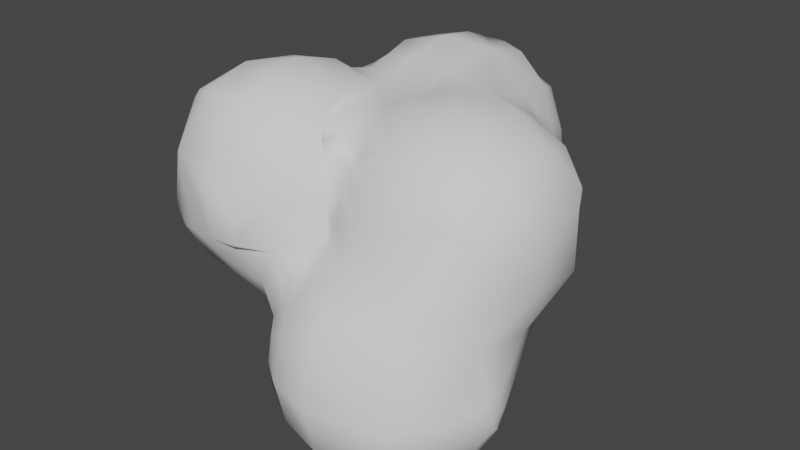 # Source: Smoke.blend  (saved by Blender 2.93.20; exported with 4.5.12 LTS)
import bpy
from mathutils import Matrix  # noqa: F401  (used for matrix-valued properties, if any)

bpy.ops.wm.read_factory_settings(use_empty=True)
scene = bpy.context.scene
scene.name = 'Scene'

# ---- collections
col_collection = bpy.data.collections.new('Collection'); scene.collection.children.link(col_collection)

# ---- world
world_world = bpy.data.worlds.new('World'); scene.world = world_world
world_world.use_nodes = True; world_world.node_tree.nodes.clear()
_N = world_world.node_tree.nodes; _L = world_world.node_tree.links
n0 = _N.new('ShaderNodeOutputWorld'); n0.name = 'World Output'; n0.location = (300, 300)
n1 = _N.new('ShaderNodeBackground'); n1.name = 'Background'; n1.location = (10, 300)
n1.inputs[0].default_value = (0.05088, 0.05088, 0.05088, 1.0)
_L.new(n1.outputs[0], n0.inputs[0])
n0.is_active_output = True
world_world.color = (0.05088, 0.05088, 0.05088)
world_world.use_sun_shadow = False
world_world.sun_shadow_jitter_overblur = 0.0

# ---- meshes
me_icosphere_004 = bpy.data.meshes.new('Icosphere.004')
me_icosphere_004.from_pydata([(-1.549, -0.6386, -0.3422), (-1.605, -0.7051, -0.1399), (-1.605, -0.4426, -0.4055), (-1.73, -0.4826, -0.1849), (-1.621, -0.15, -0.4222), (-1.771, -0.1215, -0.1811), (-1.226, -0.9069, -0.1149), (-1.338, -0.7061, -0.4069), (-1.384, -0.8291, -0.1737), (-1.387, -0.4866, -0.5377), (-1.461, -0.15, -0.5744), (-1.804, -0.2586, -0.09554), (-1.296, -0.223, -0.6731), (-0.6123, -0.6452, -1.214), (-0.6225, -0.3837, -1.225), (-0.2853, -0.7869, -1.324), (-0.3204, -0.2761, -1.368), (-1.125, -0.488, -0.6203), (-1.072, -0.3162, -0.7684), (-1.123, -0.3697, -0.697), (-0.9037, -0.4544, -0.7542), (-0.9622, -0.4988, -0.6727), (-0.952, -0.3583, -0.8113), (-1.004, -0.4162, -0.7211), (-0.7609, -0.7532, -0.4767), (-0.8166, -0.7684, -0.3808), (-0.8286, -0.6903, -0.5359), (-0.8609, -0.7345, -0.4346), (-0.6796, -0.8232, -0.5206), (-0.675, -0.7898, -0.375), (-0.7473, -0.7461, -0.5767), (-0.525, -0.7854, -0.2607), (-0.525, -0.7283, -0.1857), (-0.513, -0.6631, -0.06149), (-0.455, -0.5981, -0.002475), (-0.3832, -0.8316, -0.2157), (-0.3279, -0.7719, -0.1349), (-0.4279, -0.7407, -0.1612), (-0.3863, -0.6801, -0.06867), (-0.4446, -0.5981, -0.002475), (-1.05, -0.9143, -0.1166), (-1.05, -0.7307, -0.4346), (-1.05, -0.8701, -0.2332), (-0.9003, -0.3003, -0.9002), (-1.001, -0.1093, -0.9738), (-1.117, -0.2104, -0.824), (-0.6234, -0.9174, -0.9375), (-0.6294, -0.9324, -0.75), (-0.6118, -0.9131, -0.5645), (-0.8904, -0.904, -0.1144), (-0.6883, -0.73, -1.029), (-0.7515, -0.7526, -0.7527), (-0.7113, -0.7845, -0.1426), (-0.7563, -0.4644, -1.055), (-0.8676, -0.4921, -0.7806), (-0.7779, -0.1527, -1.075), (-0.4238, -1.014, -1.02), (-0.463, -1.056, -0.75), (-0.4234, -1.015, -0.4795), (-0.3384, -0.9291, -0.2702), (-0.5431, -0.843, -1.143), (-0.5224, -0.8829, -0.3801), (-0.15, -1.065, -1.071), (-0.15, -1.149, -0.75), (-0.15, -1.066, -0.4294), (-0.15, -0.9436, -0.2507), (-0.15, -0.799, -0.09935), (-0.9987, -0.5808, -0.5881), (-0.5276, -0.07252, -1.194), (-1.774, -0.47, 0.1749), (-1.65, -0.4563, 0.4545), (-1.793, -0.09729, 0.2189), (-1.678, -0.15, 0.4728), (-1.468, -0.565, 0.5756), (-1.818, -0.2594, 0.1276), (-1.45, -0.7785, 0.2686), (-1.321, -0.6264, 0.6206), (-1.374, -0.281, 0.69), (-0.5344, -0.6581, 0.075), (-0.55, -0.6498, 0.225), (-0.4594, -0.5952, 0.075), (-0.475, -0.5636, 0.225), (-0.5274, -0.525, 0.3753), (-0.5789, -0.4941, 0.4692), (-0.4789, -0.4104, 0.4056), (-0.5273, -0.3662, 0.4902), (-0.525, -0.225, 0.543), (-0.525, -0.075, 0.5658), (-0.3649, -0.6298, 0.075), (-0.3419, -0.6201, 0.1876), (-0.4399, -0.5952, 0.075), (-0.3851, -0.5637, 0.2326), (-0.3621, -0.4778, 0.3634), (-0.3035, -0.4524, 0.4522), (-0.4035, -0.4104, 0.4056), (-0.3621, -0.3662, 0.4834), (-0.3779, -0.2349, 0.5651), (-0.4339, -0.075, 0.591), (-1.054, -0.9264, 0.1427), (-0.997, -0.8961, 0.2236), (-1.05, -0.783, 0.4752), (-1.059, -0.4179, 0.7305), (-1.049, -0.1483, 0.7498), (-0.8804, -0.9071, 0.04344), (-0.7146, -0.7936, 0.1518), (-0.7741, -0.7184, 0.424), (-0.7723, -0.439, 0.6442), (-0.7617, -0.15, 0.6649), (-0.5759, -0.6231, 0.345), (-0.1513, -0.6748, 0.1519), (-0.1294, -0.6167, 0.3308), (-0.2838, -0.5881, 0.2876), (-0.1524, -0.485, 0.4876), (-0.2901, -0.2915, 0.5959), (-0.9925, -0.6314, 0.6273), (-0.6547, -0.3974, 0.5471), (-0.1954, -0.1949, 0.6414), (-1.379, 0.075, -0.6532), (-1.361, 0.225, -0.64), (-1.202, 0.141, -0.9021), (-1.248, 0.08459, -0.834), (-1.334, 0.075, -0.7282), (-1.202, 0.1609, -0.9021), (-1.25, 0.2165, -0.8353), (-1.336, 0.225, -0.715), (-1.274, 0.414, -0.7065), (-1.803, 0.005965, -0.007404), (-1.478, 0.3046, -0.2979), (-1.214, 0.6135, -0.6247), (-1.291, 0.8653, -0.2065), (-1.216, 1.219, -0.126), (-0.2144, 0.04045, -1.245), (-1.135, 0.08459, -0.9517), (-1.191, 0.04098, -0.89), (-1.136, 0.2165, -0.9526), (-1.193, 0.2609, -0.8922), (-0.9375, 0.075, -1.06), (-1.012, 0.075, -1.038), (-0.9418, 0.225, -1.062), (-1.017, 0.225, -1.039), (-1.007, 0.4147, -0.9799), (-1.126, 0.5162, -0.8263), (-1.14, 0.8009, -0.5068), (-1.064, 1.065, -0.4695), (-1.185, 1.176, -0.277), (-0.75, 0.15, -1.101), (-0.7444, 0.4447, -1.044), (-0.8028, 1.113, -0.5841), (-0.4335, 0.1789, -1.098), (-0.4657, 0.4107, -1.013), (-0.3454, 0.5595, -0.8647), (-0.3055, 0.8935, -0.5977), (-0.3875, 1.109, -0.5329), (-0.151, 0.1877, -1.082), (-0.03531, 0.2843, -0.8524), (-0.221, 0.3779, -0.9154), (-0.1457, 0.4518, -0.747), (-0.1215, 0.7508, -0.4779), (-0.01075, 0.8643, -0.2748), (-0.1813, 1.027, -0.4244), (-0.04109, 1.062, -0.163), (-0.854, 0.7906, -0.7403), (-0.05704, 0.5425, -0.5417), (-0.4272, 0.7893, -0.724), (-0.8817, 1.349, -0.2574), (-0.354, 1.332, -0.2409), (-1.681, 0.1741, 0.1507), (-1.612, 0.1158, 0.4176), (-1.538, 0.3338, 0.15), (-1.506, 0.3047, 0.3092), (-1.407, 0.2154, 0.5164), (-1.394, 0.5003, 0.1588), (-1.327, 0.4014, 0.3969), (-1.803, 0.005965, 0.03192), (-1.368, 0.09963, 0.6315), (-1.298, 0.8604, 0.2414), (-1.21, 1.214, 0.1265), (-1.186, 0.4412, 0.4397), (-1.132, 0.3847, 0.5074), (-1.188, 0.525, 0.4399), (-1.101, 0.5388, 0.5257), (-0.9664, 0.3825, 0.5655), (-1.011, 0.498, 0.5762), (-1.05, 0.2733, 0.5759), (-1.05, 0.1366, 0.6663), (-0.976, 0.5248, 0.6093), (-1.023, 0.75, 0.6381), (-0.9938, 0.9967, 0.6227), (-0.7369, 0.1648, 0.5722), (-0.8079, 0.094, 0.6216), (-0.75, 0.3213, 0.588), (-0.75, 0.4607, 0.652), (-0.6984, 0.7506, 0.7323), (-0.7505, 1.052, 0.6739), (-0.468, 0.15, 0.5629), (-0.336, 0.15, 0.6139), (-0.4629, 0.3282, 0.5811), (-0.4464, 0.4577, 0.6384), (-0.4239, 1.178, 0.5793), (-0.15, 0.15, 0.6652), (-0.1075, 0.5018, 0.5434), (-0.1956, 0.4168, 0.6109), (-0.001427, 0.8933, 0.2954), (-0.106, 0.7518, 0.4846), (-0.03132, 1.074, 0.1821), (-0.1555, 1.053, 0.4486), (-1.104, 0.9894, 0.4858), (-0.4224, 0.8727, 0.6724), (-0.4188, 1.423, 0.1813), (-0.4692, 1.328, 0.4316), (-0.5755, 1.507, 0.03599), (-0.1948, 1.309, 0.1458), (-0.2173, 1.22, 0.3828), (-0.8908, 1.358, 0.2886), (-0.7268, 1.214, 0.6125), (-0.5727, 1.208, 0.6077), (0.1744, -0.7735, -1.298), (0.2455, -0.3238, -1.324), (0.4368, -0.5658, -1.183), (0.4383, -0.3329, -1.185), (0.4868, -0.5195, -1.13), (0.5668, -0.5211, -0.9691), (0.5912, -0.5523, -0.825), (0.5881, -0.5208, -0.6878), (0.4875, -0.3797, -1.131), (0.5683, -0.378, -0.9691), (0.5923, -0.3454, -0.825), (0.5879, -0.3783, -0.6878), (0.6059, -0.4684, -0.9151), (0.6048, -0.4773, -0.825), (0.6006, -0.468, -0.7463), (0.6059, -0.43, -0.9151), (0.6048, -0.4204, -0.825), (0.6006, -0.4305, -0.7463), (0.1406, -1.035, -1.04), (0.1923, -1.078, -0.75), (0.2635, -0.8685, -1.167), (0.2682, -0.02809, -1.172), (0.3281, -0.9239, -1.021), (0.3283, -1.016, -0.7501), (0.4428, -0.7474, -1.047), (0.4955, -0.7922, -0.75), (0.5137, -0.4788, -0.4201), (0.4967, -0.4917, -0.1504), (0.4459, -0.1502, -1.049), (0.4984, -0.1019, -0.7638), (0.5575, -0.1503, -0.4603), (0.5925, -0.2767, -0.2789), (0.2553, -0.8454, -0.3361), (0.644, -0.1878, -0.19), (0.2847, -0.5921, 0.2794), (0.151, -0.4834, 0.4803), (0.4871, -0.4858, 0.1509), (0.4031, -0.4059, 0.4095), (0.5918, -0.2758, 0.2796), (0.485, -0.1501, 0.4822), (0.1907, -0.6406, 0.1892), (0.207, -0.2071, 0.6378), (0.6418, -0.1912, 0.1885), (0.1216, 0.02629, -1.229), (0.2149, 0.1671, -0.8597), (0.3827, 0.3847, -0.3846), (0.1308, 0.7644, -0.168), (0.644, 0.1878, -0.1891), (0.2847, 0.5921, 0.2794), (0.151, 0.4866, 0.483), (0.1415, 0.7431, 0.1404), (0.0874, 0.6928, 0.329), (0.01227, 1.016, 0.1218), (0.5918, 0.2758, 0.2796), (0.485, 0.1501, 0.4822), (0.4872, 0.4858, 0.1509), (0.4031, 0.4059, 0.4095), (0.3304, 0.6145, 0.1272), (0.207, 0.2071, 0.6378), (0.6418, 0.1912, 0.1885)], [], [(4, 2, 3, 5), (2, 0, 1, 3), (1, 0, 7, 8), (9, 7, 0, 2), (10, 9, 2, 4), (16, 15, 13, 14), (8, 7, 41, 42), (42, 40, 6, 8), (9, 12, 17, 67), (67, 41, 7, 9), (22, 20, 21, 23), (19, 18, 22, 23), (23, 21, 17, 19), (44, 43, 22, 45), (42, 41, 25, 52), (52, 49, 40, 42), (26, 24, 25, 27), (53, 50, 51, 54), (54, 51, 26, 67), (22, 43, 53, 54), (55, 53, 43, 44), (50, 46, 47, 51), (51, 47, 48, 28), (25, 24, 28, 29), (30, 28, 24, 26), (14, 13, 50, 53), (47, 46, 56, 57), (48, 47, 57, 58), (60, 56, 46, 50), (28, 48, 58, 61), (52, 29, 61, 31), (50, 13, 15, 60), (68, 16, 14, 55), (61, 58, 59, 35), (32, 31, 35, 37), (37, 35, 36, 38), (33, 32, 37, 38), (34, 33, 38, 39), (57, 56, 62, 63), (58, 57, 63, 64), (59, 58, 64, 65), (35, 59, 65, 66), (3, 1, 75, 69), (74, 11, 3, 69), (71, 69, 70, 72), (73, 75, 76, 77), (75, 6, 40, 98), (76, 75, 100, 114), (77, 76, 114, 101), (98, 40, 49, 103), (104, 103, 49, 52), (99, 98, 103, 104), (100, 99, 104, 105), (106, 114, 105, 115), (102, 101, 106, 107), (104, 52, 33, 78), (105, 104, 79, 108), (80, 78, 33, 34), (81, 79, 78, 80), (82, 108, 79, 81), (115, 105, 108, 82), (85, 83, 82, 84), (39, 38, 88, 90), (80, 34, 39, 90), (90, 88, 89, 91), (81, 80, 90, 91), (82, 81, 91, 92), (84, 82, 92, 94), (94, 92, 93, 95), (85, 84, 94, 95), (86, 85, 95, 96), (87, 86, 96, 97), (88, 38, 66, 109), (91, 89, 109, 111), (111, 109, 110, 112), (92, 91, 111, 112), (96, 95, 112, 113), (127, 5, 11, 126), (117, 12, 10, 127), (122, 119, 120, 123), (123, 120, 121, 124), (124, 121, 117, 118), (128, 125, 127, 129), (132, 44, 45, 133), (120, 119, 132, 133), (133, 45, 12, 120), (134, 132, 119, 122), (135, 134, 122, 123), (140, 134, 135, 141), (141, 135, 123, 125), (161, 141, 125, 128), (142, 161, 128, 129), (138, 136, 137, 139), (139, 137, 132, 134), (145, 55, 44, 136), (146, 145, 138, 140), (148, 68, 55, 145), (149, 148, 145, 146), (163, 149, 146, 161), (152, 163, 161, 147), (131, 16, 68, 148), (155, 153, 148, 149), (156, 155, 149, 150), (157, 162, 156, 163), (159, 157, 151, 152), (156, 154, 153, 155), (160, 158, 157, 159), (164, 144, 129, 130), (165, 152, 147, 164), (126, 11, 74, 173), (166, 127, 126, 173), (173, 74, 71, 166), (166, 71, 72, 167), (167, 72, 77, 174), (168, 166, 167, 169), (172, 171, 168, 169), (169, 167, 170, 172), (129, 127, 171, 175), (130, 129, 175, 176), (174, 77, 102, 184), (184, 183, 170, 174), (172, 170, 183, 178), (179, 177, 178, 180), (175, 172, 179, 206), (206, 180, 185, 186), (180, 178, 181, 182), (184, 102, 107, 189), (189, 188, 183, 184), (181, 183, 188, 190), (185, 181, 190, 191), (186, 185, 191, 192), (187, 186, 192, 193), (189, 107, 115, 188), (188, 115, 87, 194), (190, 188, 194, 196), (191, 190, 196, 197), (192, 191, 197, 207), (194, 97, 116, 195), (196, 194, 195, 197), (197, 195, 199, 201), (207, 201, 200, 203), (205, 203, 202, 204), (213, 164, 130, 176), (176, 175, 206, 213), (213, 206, 193, 214), (215, 207, 198, 209), (215, 209, 213, 214), (214, 193, 207, 215), (210, 165, 164, 213), (212, 211, 208, 209), (209, 198, 205, 212), (211, 204, 160, 165), (212, 205, 204, 211), (217, 216, 15, 16), (63, 62, 234, 235), (64, 63, 235, 248), (62, 15, 216, 234), (235, 234, 238, 239), (240, 238, 234, 236), (241, 239, 238, 240), (218, 240, 216, 217), (222, 241, 240, 221), (242, 248, 241, 223), (225, 221, 220, 224), (245, 226, 225, 244), (246, 242, 227, 245), (247, 243, 242, 246), (222, 221, 228, 229), (223, 222, 229, 230), (231, 228, 221, 225), (232, 229, 228, 231), (232, 231, 225, 226), (233, 230, 229, 232), (233, 232, 226, 227), (227, 223, 230, 233), (109, 66, 248, 256), (112, 110, 256, 251), (116, 112, 251, 257), (252, 256, 248, 243), (251, 250, 252, 253), (255, 253, 252, 254), (252, 243, 249, 258), (259, 217, 16, 131), (260, 259, 131, 153), (261, 260, 156, 162), (262, 261, 162, 157), (260, 237, 217, 259), (261, 246, 245, 260), (263, 249, 246, 261), (199, 116, 257, 274), (274, 265, 200, 201), (203, 200, 265, 267), (267, 266, 202, 203), (204, 202, 266, 268), (268, 262, 160, 204), (267, 265, 264, 266), (274, 257, 255, 270), (272, 271, 264, 265), (273, 271, 261, 262), (266, 264, 271, 273), (272, 270, 269, 271), (275, 258, 249, 263), (270, 255, 258, 275), (275, 263, 261, 271), (5, 3, 11), (12, 9, 10), (19, 17, 12), (18, 19, 45), (45, 19, 12), (17, 21, 67), (45, 22, 18), (41, 26, 27), (27, 25, 41), (21, 20, 54), (21, 54, 67), (67, 26, 41), (54, 20, 22), (25, 29, 52), (51, 28, 30), (26, 51, 30), (14, 53, 55), (29, 28, 61), (52, 31, 32), (52, 32, 33), (15, 56, 60), (31, 61, 35), (56, 15, 62), (36, 35, 66), (38, 36, 66), (69, 75, 70), (74, 69, 71), (72, 70, 77), (1, 8, 75), (70, 75, 73), (70, 73, 77), (8, 6, 75), (75, 98, 99), (75, 99, 100), (77, 101, 102), (100, 105, 114), (101, 114, 106), (107, 106, 115), (104, 78, 79), (115, 82, 83), (115, 83, 85), (115, 85, 86), (115, 86, 87), (97, 96, 116), (89, 88, 109), (93, 92, 112), (95, 93, 112), (113, 112, 116), (96, 113, 116), (4, 5, 127), (127, 10, 4), (118, 117, 127), (125, 118, 127), (120, 12, 121), (121, 12, 117), (123, 124, 125), (125, 124, 118), (143, 142, 129), (144, 143, 129), (136, 44, 137), (137, 44, 132), (138, 139, 140), (140, 139, 134), (140, 141, 161), (161, 142, 143), (145, 136, 138), (161, 146, 140), (147, 161, 143), (163, 150, 149), (152, 151, 163), (153, 131, 148), (163, 156, 150), (157, 163, 151), (143, 144, 164), (164, 147, 143), (165, 159, 152), (165, 160, 159), (127, 166, 168), (174, 170, 167), (171, 127, 168), (171, 172, 175), (178, 177, 172), (172, 177, 179), (179, 180, 206), (206, 186, 187), (178, 183, 181), (182, 181, 185), (180, 182, 185), (193, 206, 187), (193, 192, 207), (87, 97, 194), (195, 116, 199), (197, 201, 207), (207, 203, 205), (207, 205, 198), (209, 208, 213), (210, 208, 165), (213, 208, 210), (211, 165, 208), (65, 64, 248), (66, 65, 248), (236, 234, 216), (235, 239, 248), (236, 216, 240), (248, 239, 241), (243, 248, 242), (244, 219, 217), (244, 217, 237), (218, 217, 220), (220, 240, 218), (221, 240, 220), (223, 241, 222), (224, 220, 217), (224, 217, 219), (242, 223, 227), (244, 224, 219), (244, 225, 224), (245, 227, 226), (247, 246, 249), (249, 243, 247), (110, 109, 256), (251, 256, 250), (250, 256, 252), (251, 253, 257), (257, 253, 255), (254, 252, 258), (255, 254, 258), (260, 153, 154), (260, 154, 156), (262, 157, 158), (262, 158, 160), (260, 244, 237), (260, 245, 244), (201, 199, 274), (268, 266, 262), (274, 270, 272), (274, 272, 265), (273, 262, 266), (275, 269, 270), (271, 269, 275)])
me_icosphere_004.polygons.foreach_set('use_smooth', [True] * 344)
_uv = me_icosphere_004.uv_layers.new(name='UVMap')
_uv.uv.foreach_set('vector', [0.0177, 0.5275, 0.05379, 0.5283, 0.05669, 0.5896, 0.01415, 0.5974, 0.05379, 0.5283, 0.07916, 0.5387, 0.08691, 0.5914, 0.05669, 0.5896, 0.08691, 0.5914, 0.07916, 0.5387, 0.09853, 0.5047, 0.1136, 0.5707, 0.06656, 0.4714, 0.09853, 0.5047, 0.07916, 0.5387, 0.05379, 0.5283, 0.01835, 0.4688, 0.06656, 0.4714, 0.05379, 0.5283, 0.0177, 0.5275, 0.1229, 0.04898, 0.2016, 0.1586, 0.1401, 0.1836, 0.0947, 0.1393, 0.1136, 0.5707, 0.09853, 0.5047, 0.1275, 0.4639, 0.1485, 0.5305, 0.1485, 0.5305, 0.1566, 0.5653, 0.1367, 0.576, 0.1136, 0.5707, 0.06656, 0.4714, 0.0309, 0.4141, 0.0821, 0.4042, 0.1091, 0.3945, 0.1091, 0.3945, 0.1275, 0.4639, 0.09853, 0.5047, 0.06656, 0.4714, 0.06886, 0.2932, 0.09367, 0.3046, 0.09772, 0.3504, 0.07786, 0.3386, 0.06149, 0.3737, 0.05369, 0.3368, 0.06886, 0.2932, 0.07786, 0.3386, 0.07786, 0.3386, 0.09772, 0.3504, 0.0821, 0.4042, 0.06149, 0.3737, 0.0134, 0.2611, 0.05864, 0.2513, 0.06886, 0.2932, 0.03179, 0.3298, 0.1485, 0.5305, 0.1275, 0.4639, 0.1653, 0.4506, 0.1977, 0.5336, 0.1977, 0.5336, 0.1768, 0.5545, 0.1566, 0.5653, 0.1485, 0.5305, 0.1481, 0.388, 0.1677, 0.4037, 0.1653, 0.4506, 0.1528, 0.4353, 0.1005, 0.2035, 0.1474, 0.2387, 0.1543, 0.3136, 0.1034, 0.2923, 0.1034, 0.2923, 0.1543, 0.3136, 0.1481, 0.388, 0.1091, 0.3945, 0.06886, 0.2932, 0.05864, 0.2513, 0.1005, 0.2035, 0.1034, 0.2923, 0.02627, 0.1745, 0.1005, 0.2035, 0.05864, 0.2513, 0.0134, 0.2611, 0.1474, 0.2387, 0.1752, 0.2775, 0.1841, 0.3224, 0.1543, 0.3136, 0.1543, 0.3136, 0.1841, 0.3224, 0.1951, 0.3687, 0.1829, 0.3819, 0.1653, 0.4506, 0.1677, 0.4037, 0.1829, 0.3819, 0.1903, 0.432, 0.1638, 0.3648, 0.1829, 0.3819, 0.1677, 0.4037, 0.1481, 0.388, 0.0947, 0.1393, 0.1401, 0.1836, 0.1474, 0.2387, 0.1005, 0.2035, 0.1841, 0.3224, 0.1752, 0.2775, 0.2027, 0.2558, 0.2107, 0.3212, 0.1951, 0.3687, 0.1841, 0.3224, 0.2107, 0.3212, 0.2285, 0.3839, 0.1721, 0.2187, 0.2027, 0.2558, 0.1752, 0.2775, 0.1474, 0.2387, 0.1829, 0.3819, 0.1951, 0.3687, 0.2285, 0.3839, 0.2183, 0.4154, 0.1977, 0.5336, 0.1903, 0.432, 0.2183, 0.4154, 0.2244, 0.4567, 0.1474, 0.2387, 0.1401, 0.1836, 0.2016, 0.1586, 0.1721, 0.2187, 0.8682, 0.08379, 0.9901, 0.04898, 0.9619, 0.1393, 0.8935, 0.1745, 0.2183, 0.4154, 0.2285, 0.3839, 0.2525, 0.4362, 0.2515, 0.4575, 0.2294, 0.4895, 0.2244, 0.4567, 0.2515, 0.4575, 0.2499, 0.4855, 0.2499, 0.4855, 0.2515, 0.4575, 0.2683, 0.4822, 0.2673, 0.5234, 0.2419, 0.5514, 0.2294, 0.4895, 0.2499, 0.4855, 0.2673, 0.5234, 0.2628, 0.5783, 0.2419, 0.5514, 0.2673, 0.5234, 0.2652, 0.576, 0.2107, 0.3212, 0.2027, 0.2558, 0.238, 0.2378, 0.2501, 0.3114, 0.2285, 0.3839, 0.2107, 0.3212, 0.2501, 0.3114, 0.2658, 0.381, 0.2525, 0.4362, 0.2285, 0.3839, 0.2658, 0.381, 0.2791, 0.4255, 0.2515, 0.4575, 0.2525, 0.4362, 0.2791, 0.4255, 0.2958, 0.4733, 0.05669, 0.5896, 0.08691, 0.5914, 0.1166, 0.6894, 0.05876, 0.6762, 0.03183, 0.6706, 0.03033, 0.6172, 0.05669, 0.5896, 0.05876, 0.6762, 0.01205, 0.6959, 0.05876, 0.6762, 0.06816, 0.7474, 0.02153, 0.763, 0.1008, 0.7789, 0.1166, 0.6894, 0.1279, 0.7919, 0.06381, 0.8443, 0.1166, 0.6894, 0.1367, 0.576, 0.1566, 0.5653, 0.168, 0.6408, 0.1279, 0.7919, 0.1166, 0.6894, 0.1762, 0.7471, 0.1867, 0.8104, 0.06381, 0.8443, 0.1279, 0.7919, 0.1867, 0.8104, 0.1561, 0.8744, 0.168, 0.6408, 0.1566, 0.5653, 0.1768, 0.5545, 0.186, 0.6052, 0.2155, 0.6446, 0.186, 0.6052, 0.1768, 0.5545, 0.1977, 0.5336, 0.1777, 0.6653, 0.168, 0.6408, 0.186, 0.6052, 0.2155, 0.6446, 0.1762, 0.7471, 0.1777, 0.6653, 0.2155, 0.6446, 0.221, 0.7431, 0.2448, 0.8618, 0.1867, 0.8104, 0.221, 0.7431, 0.2787, 0.8496, 0.06686, 0.9332, 0.1561, 0.8744, 0.2448, 0.8618, 0.3241, 0.9534, 0.2155, 0.6446, 0.1977, 0.5336, 0.2419, 0.5514, 0.2476, 0.6187, 0.221, 0.7431, 0.2155, 0.6446, 0.2556, 0.6798, 0.2603, 0.7268, 0.268, 0.6168, 0.2476, 0.6187, 0.2419, 0.5514, 0.2628, 0.5783, 0.2788, 0.6876, 0.2556, 0.6798, 0.2476, 0.6187, 0.268, 0.6168, 0.2824, 0.7538, 0.2603, 0.7268, 0.2556, 0.6798, 0.2788, 0.6876, 0.2787, 0.8496, 0.221, 0.7431, 0.2603, 0.7268, 0.2824, 0.7538, 0.3186, 0.823, 0.2809, 0.7932, 0.2824, 0.7538, 0.3145, 0.7826, 0.2652, 0.576, 0.2673, 0.5234, 0.2851, 0.5898, 0.2724, 0.6124, 0.268, 0.6168, 0.2628, 0.5783, 0.2652, 0.576, 0.2724, 0.6124, 0.2724, 0.6124, 0.2851, 0.5898, 0.2975, 0.6306, 0.2987, 0.6682, 0.2788, 0.6876, 0.268, 0.6168, 0.2724, 0.6124, 0.2987, 0.6682, 0.2824, 0.7538, 0.2788, 0.6876, 0.2987, 0.6682, 0.3242, 0.7205, 0.3145, 0.7826, 0.2824, 0.7538, 0.3242, 0.7205, 0.3315, 0.7591, 0.3315, 0.7591, 0.3242, 0.7205, 0.3434, 0.729, 0.3533, 0.7698, 0.3186, 0.823, 0.3145, 0.7826, 0.3315, 0.7591, 0.3533, 0.7698, 0.3677, 0.8628, 0.3186, 0.823, 0.3533, 0.7698, 0.3893, 0.8083, 0.4412, 0.8799, 0.3677, 0.8628, 0.3893, 0.8083, 0.4415, 0.8435, 0.2851, 0.5898, 0.2673, 0.5234, 0.2958, 0.4733, 0.3192, 0.5707, 0.2987, 0.6682, 0.2975, 0.6306, 0.3192, 0.5707, 0.317, 0.6558, 0.317, 0.6558, 0.3192, 0.5707, 0.3363, 0.6286, 0.3583, 0.6896, 0.3242, 0.7205, 0.2987, 0.6682, 0.317, 0.6558, 0.3583, 0.6896, 0.3893, 0.8083, 0.3533, 0.7698, 0.3583, 0.6896, 0.3848, 0.7745, 0.8215, 0.5554, 0.8813, 0.5974, 0.8975, 0.6172, 0.8662, 0.641, 0.8531, 0.4352, 0.8981, 0.4141, 0.8855, 0.4688, 0.8215, 0.5554, 0.8372, 0.3372, 0.8402, 0.3364, 0.8497, 0.3611, 0.8304, 0.3657, 0.8304, 0.3657, 0.8497, 0.3611, 0.8526, 0.4061, 0.8314, 0.4135, 0.8314, 0.4135, 0.8526, 0.4061, 0.8531, 0.4352, 0.8315, 0.4388, 0.775, 0.4332, 0.8036, 0.412, 0.8215, 0.5554, 0.7485, 0.5531, 0.8472, 0.3071, 0.8806, 0.2611, 0.899, 0.3298, 0.8554, 0.3334, 0.8497, 0.3611, 0.8402, 0.3364, 0.8472, 0.3071, 0.8554, 0.3334, 0.8554, 0.3334, 0.899, 0.3298, 0.8981, 0.4141, 0.8497, 0.3611, 0.8265, 0.3138, 0.8472, 0.3071, 0.8402, 0.3364, 0.8372, 0.3372, 0.8222, 0.3425, 0.8265, 0.3138, 0.8372, 0.3372, 0.8304, 0.3657, 0.7896, 0.2953, 0.8265, 0.3138, 0.8222, 0.3425, 0.7834, 0.362, 0.7834, 0.362, 0.8222, 0.3425, 0.8304, 0.3657, 0.8036, 0.412, 0.7274, 0.3642, 0.7834, 0.362, 0.8036, 0.412, 0.775, 0.4332, 0.7486, 0.462, 0.7274, 0.3642, 0.775, 0.4332, 0.7485, 0.5531, 0.8148, 0.2454, 0.8424, 0.2324, 0.8454, 0.2575, 0.8197, 0.2685, 0.8197, 0.2685, 0.8454, 0.2575, 0.8472, 0.3071, 0.8265, 0.3138, 0.8135, 0.1777, 0.8935, 0.1745, 0.8806, 0.2611, 0.8424, 0.2324, 0.7584, 0.2304, 0.8135, 0.1777, 0.8148, 0.2454, 0.7896, 0.2953, 0.7439, 0.09661, 0.8682, 0.08379, 0.8935, 0.1745, 0.8135, 0.1777, 0.7099, 0.1738, 0.7439, 0.09661, 0.8135, 0.1777, 0.7584, 0.2304, 0.669, 0.3146, 0.7099, 0.1738, 0.7584, 0.2304, 0.7274, 0.3642, 0.6549, 0.3952, 0.669, 0.3146, 0.7274, 0.3642, 0.7009, 0.4199, 0.6892, 0.02124, 0.9901, 0.04898, 0.8682, 0.08379, 0.7439, 0.09661, 0.6383, 0.1579, 0.6189, 0.07643, 0.7439, 0.09661, 0.7099, 0.1738, 0.6109, 0.2176, 0.6383, 0.1579, 0.7099, 0.1738, 0.6657, 0.2258, 0.6106, 0.355, 0.5895, 0.3004, 0.6109, 0.2176, 0.669, 0.3146, 0.6266, 0.4005, 0.6106, 0.355, 0.646, 0.3516, 0.6549, 0.3952, 0.6109, 0.2176, 0.5733, 0.1537, 0.6189, 0.07643, 0.6383, 0.1579, 0.6039, 0.4579, 0.5948, 0.4184, 0.6106, 0.355, 0.6266, 0.4005, 0.6916, 0.5026, 0.7239, 0.5208, 0.7485, 0.5531, 0.7204, 0.5536, 0.6434, 0.4682, 0.6549, 0.3952, 0.7009, 0.4199, 0.6916, 0.5026, 0.8662, 0.641, 0.8975, 0.6172, 0.899, 0.6706, 0.8661, 0.6507, 0.8414, 0.684, 0.8215, 0.5554, 0.8662, 0.641, 0.8661, 0.6507, 0.8661, 0.6507, 0.899, 0.6706, 0.8792, 0.6959, 0.8414, 0.684, 0.8414, 0.684, 0.8792, 0.6959, 0.8887, 0.763, 0.8449, 0.7564, 0.8449, 0.7564, 0.8887, 0.763, 0.931, 0.8443, 0.8323, 0.8386, 0.8132, 0.6853, 0.8414, 0.684, 0.8449, 0.7564, 0.8118, 0.731, 0.7783, 0.7591, 0.7805, 0.6812, 0.8132, 0.6853, 0.8118, 0.731, 0.8118, 0.731, 0.8449, 0.7564, 0.8137, 0.799, 0.7783, 0.7591, 0.7485, 0.5531, 0.8215, 0.5554, 0.7805, 0.6812, 0.7354, 0.6636, 0.7204, 0.5536, 0.7485, 0.5531, 0.7354, 0.6636, 0.713, 0.6055, 0.8323, 0.8386, 0.931, 0.8443, 0.9341, 0.9332, 0.7666, 0.8991, 0.7666, 0.8991, 0.7413, 0.8526, 0.8137, 0.799, 0.8323, 0.8386, 0.7783, 0.7591, 0.8137, 0.799, 0.7413, 0.8526, 0.7461, 0.8058, 0.7418, 0.7597, 0.7515, 0.7751, 0.7461, 0.8058, 0.7218, 0.7794, 0.7354, 0.6636, 0.7783, 0.7591, 0.7418, 0.7597, 0.6988, 0.6959, 0.6988, 0.6959, 0.7218, 0.7794, 0.6937, 0.8011, 0.6902, 0.7599, 0.7218, 0.7794, 0.7461, 0.8058, 0.7052, 0.8289, 0.7049, 0.8009, 0.7666, 0.8991, 0.9341, 0.9332, 0.861, 0.9749, 0.6503, 0.9303, 0.6503, 0.9303, 0.6239, 0.8955, 0.7413, 0.8526, 0.7666, 0.8991, 0.7052, 0.8289, 0.7413, 0.8526, 0.6239, 0.8955, 0.6401, 0.8462, 0.6937, 0.8011, 0.7052, 0.8289, 0.6401, 0.8462, 0.6397, 0.8154, 0.6902, 0.7599, 0.6937, 0.8011, 0.6397, 0.8154, 0.6342, 0.7586, 0.6803, 0.7163, 0.6902, 0.7599, 0.6342, 0.7586, 0.6491, 0.7048, 0.6503, 0.9303, 0.3241, 0.9534, 0.2787, 0.8496, 0.6239, 0.8955, 0.6239, 0.8955, 0.2787, 0.8496, 0.4412, 0.8799, 0.5277, 0.8304, 0.6401, 0.8462, 0.6239, 0.8955, 0.5277, 0.8304, 0.5653, 0.7918, 0.6397, 0.8154, 0.6401, 0.8462, 0.5653, 0.7918, 0.5771, 0.7688, 0.6342, 0.7586, 0.6397, 0.8154, 0.5771, 0.7688, 0.6049, 0.6998, 0.5277, 0.8304, 0.4415, 0.8435, 0.4146, 0.7582, 0.5053, 0.792, 0.5653, 0.7918, 0.5277, 0.8304, 0.5053, 0.792, 0.5771, 0.7688, 0.5771, 0.7688, 0.5053, 0.792, 0.4881, 0.742, 0.5384, 0.7164, 0.6049, 0.6998, 0.5384, 0.7164, 0.5426, 0.6742, 0.5692, 0.6354, 0.5943, 0.6084, 0.5692, 0.6354, 0.5758, 0.5688, 0.5925, 0.5386, 0.6759, 0.6118, 0.6916, 0.5026, 0.7204, 0.5536, 0.713, 0.6055, 0.713, 0.6055, 0.7354, 0.6636, 0.6988, 0.6959, 0.6759, 0.6118, 0.6759, 0.6118, 0.6988, 0.6959, 0.6491, 0.7048, 0.6501, 0.6729, 0.6347, 0.662, 0.6049, 0.6998, 0.6204, 0.648, 0.6329, 0.6128, 0.6347, 0.662, 0.6329, 0.6128, 0.6759, 0.6118, 0.6501, 0.6729, 0.6501, 0.6729, 0.6491, 0.7048, 0.6049, 0.6998, 0.6347, 0.662, 0.6555, 0.5375, 0.6434, 0.4682, 0.6916, 0.5026, 0.6759, 0.6118, 0.609, 0.5902, 0.617, 0.5376, 0.6375, 0.5573, 0.6329, 0.6128, 0.6329, 0.6128, 0.6204, 0.648, 0.5943, 0.6084, 0.609, 0.5902, 0.617, 0.5376, 0.5925, 0.5386, 0.6039, 0.4579, 0.6434, 0.4682, 0.609, 0.5902, 0.5943, 0.6084, 0.5925, 0.5386, 0.617, 0.5376, 0.3673, 0.0864, 0.2866, 0.1533, 0.2016, 0.1586, 0.1229, 0.04898, 0.2501, 0.3114, 0.238, 0.2378, 0.2775, 0.2332, 0.2918, 0.2937, 0.2658, 0.381, 0.2501, 0.3114, 0.2918, 0.2937, 0.329, 0.3714, 0.238, 0.2378, 0.2016, 0.1586, 0.2866, 0.1533, 0.2775, 0.2332, 0.2918, 0.2937, 0.2775, 0.2332, 0.3068, 0.2246, 0.3093, 0.2872, 0.334, 0.2038, 0.3068, 0.2246, 0.2775, 0.2332, 0.2978, 0.1905, 0.343, 0.2688, 0.3093, 0.2872, 0.3068, 0.2246, 0.334, 0.2038, 0.351, 0.1595, 0.334, 0.2038, 0.2866, 0.1533, 0.3673, 0.0864, 0.3748, 0.2385, 0.343, 0.2688, 0.334, 0.2038, 0.3742, 0.2054, 0.3869, 0.3261, 0.329, 0.3714, 0.343, 0.2688, 0.3811, 0.2657, 0.3949, 0.1954, 0.3742, 0.2054, 0.3642, 0.1684, 0.3866, 0.1561, 0.4401, 0.2217, 0.4029, 0.2256, 0.3949, 0.1954, 0.4301, 0.1534, 0.4331, 0.3071, 0.3869, 0.3261, 0.3998, 0.2576, 0.4401, 0.2217, 0.4173, 0.3609, 0.3887, 0.4026, 0.3869, 0.3261, 0.4331, 0.3071, 0.3748, 0.2385, 0.3742, 0.2054, 0.3849, 0.2157, 0.3852, 0.2344, 0.3811, 0.2657, 0.3748, 0.2385, 0.3852, 0.2344, 0.3875, 0.2503, 0.3901, 0.2132, 0.3849, 0.2157, 0.3742, 0.2054, 0.3949, 0.1954, 0.3929, 0.2309, 0.3852, 0.2344, 0.3849, 0.2157, 0.3901, 0.2132, 0.3929, 0.2309, 0.3901, 0.2132, 0.3949, 0.1954, 0.4029, 0.2256, 0.3925, 0.2481, 0.3875, 0.2503, 0.3852, 0.2344, 0.3929, 0.2309, 0.3925, 0.2481, 0.3929, 0.2309, 0.4029, 0.2256, 0.3998, 0.2576, 0.3998, 0.2576, 0.3811, 0.2657, 0.3875, 0.2503, 0.3925, 0.2481, 0.3192, 0.5707, 0.2958, 0.4733, 0.329, 0.3714, 0.3592, 0.5287, 0.3583, 0.6896, 0.3363, 0.6286, 0.3592, 0.5287, 0.3821, 0.6187, 0.4146, 0.7582, 0.3583, 0.6896, 0.3821, 0.6187, 0.4237, 0.6511, 0.393, 0.4866, 0.3592, 0.5287, 0.329, 0.3714, 0.3887, 0.4026, 0.3821, 0.6187, 0.373, 0.5421, 0.393, 0.4866, 0.4019, 0.5622, 0.4339, 0.5703, 0.4019, 0.5622, 0.393, 0.4866, 0.4204, 0.5099, 0.393, 0.4866, 0.3887, 0.4026, 0.4296, 0.3847, 0.4301, 0.4837, 0.4952, 0.06588, 0.3673, 0.0864, 0.9901, 0.04898, 0.6892, 0.02124, 0.5075, 0.1677, 0.4952, 0.06588, 0.6892, 0.02124, 0.6189, 0.07643, 0.5146, 0.3391, 0.5075, 0.1677, 0.6109, 0.2176, 0.5895, 0.3004, 0.5693, 0.4345, 0.5146, 0.3391, 0.5895, 0.3004, 0.6106, 0.355, 0.5075, 0.1677, 0.4618, 0.1004, 0.3673, 0.0864, 0.4952, 0.06588, 0.5146, 0.3391, 0.4331, 0.3071, 0.4401, 0.2217, 0.5075, 0.1677, 0.4751, 0.3882, 0.4296, 0.3847, 0.4331, 0.3071, 0.5146, 0.3391, 0.4881, 0.742, 0.4146, 0.7582, 0.4237, 0.6511, 0.4811, 0.6479, 0.4811, 0.6479, 0.5213, 0.6133, 0.5426, 0.6742, 0.5384, 0.7164, 0.5692, 0.6354, 0.5426, 0.6742, 0.5213, 0.6133, 0.5513, 0.5759, 0.5513, 0.5759, 0.5567, 0.5193, 0.5758, 0.5688, 0.5692, 0.6354, 0.5925, 0.5386, 0.5758, 0.5688, 0.5567, 0.5193, 0.5874, 0.5223, 0.5874, 0.5223, 0.5693, 0.4345, 0.6039, 0.4579, 0.5925, 0.5386, 0.5513, 0.5759, 0.5213, 0.6133, 0.5282, 0.5413, 0.5567, 0.5193, 0.4811, 0.6479, 0.4237, 0.6511, 0.4339, 0.5703, 0.4684, 0.5697, 0.5, 0.561, 0.5087, 0.4892, 0.5282, 0.5413, 0.5213, 0.6133, 0.5309, 0.4975, 0.5087, 0.4892, 0.5146, 0.3391, 0.5693, 0.4345, 0.5567, 0.5193, 0.5282, 0.5413, 0.5087, 0.4892, 0.5309, 0.4975, 0.5, 0.561, 0.4684, 0.5697, 0.4813, 0.5107, 0.5087, 0.4892, 0.472, 0.4847, 0.4301, 0.4837, 0.4296, 0.3847, 0.4751, 0.3882, 0.4684, 0.5697, 0.4339, 0.5703, 0.4301, 0.4837, 0.472, 0.4847, 0.472, 0.4847, 0.4751, 0.3882, 0.5146, 0.3391, 0.5087, 0.4892, 0.01415, 0.5974, 0.05669, 0.5896, 0.03033, 0.6172, 0.0309, 0.4141, 0.06656, 0.4714, 0.01835, 0.4688, 0.06149, 0.3737, 0.0821, 0.4042, 0.0309, 0.4141, 0.05369, 0.3368, 0.06149, 0.3737, 0.03179, 0.3298, 0.03179, 0.3298, 0.06149, 0.3737, 0.0309, 0.4141, 0.0821, 0.4042, 0.09772, 0.3504, 0.1091, 0.3945, 0.03179, 0.3298, 0.06886, 0.2932, 0.05369, 0.3368, 0.1275, 0.4639, 0.1481, 0.388, 0.1528, 0.4353, 0.1528, 0.4353, 0.1653, 0.4506, 0.1275, 0.4639, 0.09772, 0.3504, 0.09367, 0.3046, 0.1034, 0.2923, 0.09772, 0.3504, 0.1034, 0.2923, 0.1091, 0.3945, 0.1091, 0.3945, 0.1481, 0.388, 0.1275, 0.4639, 0.1034, 0.2923, 0.09367, 0.3046, 0.06886, 0.2932, 0.1653, 0.4506, 0.1903, 0.432, 0.1977, 0.5336, 0.1543, 0.3136, 0.1829, 0.3819, 0.1638, 0.3648, 0.1481, 0.388, 0.1543, 0.3136, 0.1638, 0.3648, 0.0947, 0.1393, 0.1005, 0.2035, 0.02627, 0.1745, 0.1903, 0.432, 0.1829, 0.3819, 0.2183, 0.4154, 0.1977, 0.5336, 0.2244, 0.4567, 0.2294, 0.4895, 0.1977, 0.5336, 0.2294, 0.4895, 0.2419, 0.5514, 0.2016, 0.1586, 0.2027, 0.2558, 0.1721, 0.2187, 0.2244, 0.4567, 0.2183, 0.4154, 0.2515, 0.4575, 0.2027, 0.2558, 0.2016, 0.1586, 0.238, 0.2378, 0.2683, 0.4822, 0.2515, 0.4575, 0.2958, 0.4733, 0.2673, 0.5234, 0.2683, 0.4822, 0.2958, 0.4733, 0.05876, 0.6762, 0.1166, 0.6894, 0.06816, 0.7474, 0.03183, 0.6706, 0.05876, 0.6762, 0.01205, 0.6959, 0.02153, 0.763, 0.06816, 0.7474, 0.06381, 0.8443, 0.08691, 0.5914, 0.1136, 0.5707, 0.1166, 0.6894, 0.06816, 0.7474, 0.1166, 0.6894, 0.1008, 0.7789, 0.06816, 0.7474, 0.1008, 0.7789, 0.06381, 0.8443, 0.1136, 0.5707, 0.1367, 0.576, 0.1166, 0.6894, 0.1166, 0.6894, 0.168, 0.6408, 0.1777, 0.6653, 0.1166, 0.6894, 0.1777, 0.6653, 0.1762, 0.7471, 0.06381, 0.8443, 0.1561, 0.8744, 0.06686, 0.9332, 0.1762, 0.7471, 0.221, 0.7431, 0.1867, 0.8104, 0.1561, 0.8744, 0.1867, 0.8104, 0.2448, 0.8618, 0.3241, 0.9534, 0.2448, 0.8618, 0.2787, 0.8496, 0.2155, 0.6446, 0.2476, 0.6187, 0.2556, 0.6798, 0.2787, 0.8496, 0.2824, 0.7538, 0.2809, 0.7932, 0.2787, 0.8496, 0.2809, 0.7932, 0.3186, 0.823, 0.2787, 0.8496, 0.3186, 0.823, 0.3677, 0.8628, 0.2787, 0.8496, 0.3677, 0.8628, 0.4412, 0.8799, 0.4415, 0.8435, 0.3893, 0.8083, 0.4146, 0.7582, 0.2975, 0.6306, 0.2851, 0.5898, 0.3192, 0.5707, 0.3434, 0.729, 0.3242, 0.7205, 0.3583, 0.6896, 0.3533, 0.7698, 0.3434, 0.729, 0.3583, 0.6896, 0.3848, 0.7745, 0.3583, 0.6896, 0.4146, 0.7582, 0.3893, 0.8083, 0.3848, 0.7745, 0.4146, 0.7582, 0.8849, 0.5275, 0.8813, 0.5974, 0.8215, 0.5554, 0.8215, 0.5554, 0.8855, 0.4688, 0.8849, 0.5275, 0.8315, 0.4388, 0.8531, 0.4352, 0.8215, 0.5554, 0.8036, 0.412, 0.8315, 0.4388, 0.8215, 0.5554, 0.8497, 0.3611, 0.8981, 0.4141, 0.8526, 0.4061, 0.8526, 0.4061, 0.8981, 0.4141, 0.8531, 0.4352, 0.8304, 0.3657, 0.8314, 0.4135, 0.8036, 0.412, 0.8036, 0.412, 0.8314, 0.4135, 0.8315, 0.4388, 0.7241, 0.4687, 0.7486, 0.462, 0.7485, 0.5531, 0.7239, 0.5208, 0.7241, 0.4687, 0.7485, 0.5531, 0.8424, 0.2324, 0.8806, 0.2611, 0.8454, 0.2575, 0.8454, 0.2575, 0.8806, 0.2611, 0.8472, 0.3071, 0.8148, 0.2454, 0.8197, 0.2685, 0.7896, 0.2953, 0.7896, 0.2953, 0.8197, 0.2685, 0.8265, 0.3138, 0.7896, 0.2953, 0.7834, 0.362, 0.7274, 0.3642, 0.7274, 0.3642, 0.7486, 0.462, 0.7241, 0.4687, 0.8135, 0.1777, 0.8424, 0.2324, 0.8148, 0.2454, 0.7274, 0.3642, 0.7584, 0.2304, 0.7896, 0.2953, 0.7009, 0.4199, 0.7274, 0.3642, 0.7241, 0.4687, 0.669, 0.3146, 0.6657, 0.2258, 0.7099, 0.1738, 0.6549, 0.3952, 0.646, 0.3516, 0.669, 0.3146, 0.6189, 0.07643, 0.6892, 0.02124, 0.7439, 0.09661, 0.669, 0.3146, 0.6109, 0.2176, 0.6657, 0.2258, 0.6106, 0.355, 0.669, 0.3146, 0.646, 0.3516, 0.7241, 0.4687, 0.7239, 0.5208, 0.6916, 0.5026, 0.6916, 0.5026, 0.7009, 0.4199, 0.7241, 0.4687, 0.6434, 0.4682, 0.6266, 0.4005, 0.6549, 0.3952, 0.6434, 0.4682, 0.6039, 0.4579, 0.6266, 0.4005, 0.8215, 0.5554, 0.8414, 0.684, 0.8132, 0.6853, 0.8323, 0.8386, 0.8137, 0.799, 0.8449, 0.7564, 0.7805, 0.6812, 0.8215, 0.5554, 0.8132, 0.6853, 0.7805, 0.6812, 0.7783, 0.7591, 0.7354, 0.6636, 0.7461, 0.8058, 0.7515, 0.7751, 0.7783, 0.7591, 0.7783, 0.7591, 0.7515, 0.7751, 0.7418, 0.7597, 0.7418, 0.7597, 0.7218, 0.7794, 0.6988, 0.6959, 0.6988, 0.6959, 0.6902, 0.7599, 0.6803, 0.7163, 0.7461, 0.8058, 0.7413, 0.8526, 0.7052, 0.8289, 0.7049, 0.8009, 0.7052, 0.8289, 0.6937, 0.8011, 0.7218, 0.7794, 0.7049, 0.8009, 0.6937, 0.8011, 0.6491, 0.7048, 0.6988, 0.6959, 0.6803, 0.7163, 0.6491, 0.7048, 0.6342, 0.7586, 0.6049, 0.6998, 0.4412, 0.8799, 0.4415, 0.8435, 0.5277, 0.8304, 0.5053, 0.792, 0.4146, 0.7582, 0.4881, 0.742, 0.5771, 0.7688, 0.5384, 0.7164, 0.6049, 0.6998, 0.6049, 0.6998, 0.5692, 0.6354, 0.5943, 0.6084, 0.6049, 0.6998, 0.5943, 0.6084, 0.6204, 0.648, 0.6329, 0.6128, 0.6375, 0.5573, 0.6759, 0.6118, 0.6555, 0.5375, 0.6375, 0.5573, 0.6434, 0.4682, 0.6759, 0.6118, 0.6375, 0.5573, 0.6555, 0.5375, 0.617, 0.5376, 0.6434, 0.4682, 0.6375, 0.5573, 0.2791, 0.4255, 0.2658, 0.381, 0.329, 0.3714, 0.2958, 0.4733, 0.2791, 0.4255, 0.329, 0.3714, 0.2978, 0.1905, 0.2775, 0.2332, 0.2866, 0.1533, 0.2918, 0.2937, 0.3093, 0.2872, 0.329, 0.3714, 0.2978, 0.1905, 0.2866, 0.1533, 0.334, 0.2038, 0.329, 0.3714, 0.3093, 0.2872, 0.343, 0.2688, 0.3887, 0.4026, 0.329, 0.3714, 0.3869, 0.3261, 0.4301, 0.1534, 0.3905, 0.1369, 0.3673, 0.0864, 0.4301, 0.1534, 0.3673, 0.0864, 0.4618, 0.1004, 0.351, 0.1595, 0.3673, 0.0864, 0.3642, 0.1684, 0.3642, 0.1684, 0.334, 0.2038, 0.351, 0.1595, 0.3742, 0.2054, 0.334, 0.2038, 0.3642, 0.1684, 0.3811, 0.2657, 0.343, 0.2688, 0.3748, 0.2385, 0.3866, 0.1561, 0.3642, 0.1684, 0.3673, 0.0864, 0.3866, 0.1561, 0.3673, 0.0864, 0.3905, 0.1369, 0.3869, 0.3261, 0.3811, 0.2657, 0.3998, 0.2576, 0.4301, 0.1534, 0.3866, 0.1561, 0.3905, 0.1369, 0.4301, 0.1534, 0.3949, 0.1954, 0.3866, 0.1561, 0.4401, 0.2217, 0.3998, 0.2576, 0.4029, 0.2256, 0.4173, 0.3609, 0.4331, 0.3071, 0.4296, 0.3847, 0.4296, 0.3847, 0.3887, 0.4026, 0.4173, 0.3609, 0.3363, 0.6286, 0.3192, 0.5707, 0.3592, 0.5287, 0.3821, 0.6187, 0.3592, 0.5287, 0.373, 0.5421, 0.373, 0.5421, 0.3592, 0.5287, 0.393, 0.4866, 0.3821, 0.6187, 0.4019, 0.5622, 0.4237, 0.6511, 0.4237, 0.6511, 0.4019, 0.5622, 0.4339, 0.5703, 0.4204, 0.5099, 0.393, 0.4866, 0.4301, 0.4837, 0.4339, 0.5703, 0.4204, 0.5099, 0.4301, 0.4837, 0.5075, 0.1677, 0.6189, 0.07643, 0.5733, 0.1537, 0.5075, 0.1677, 0.5733, 0.1537, 0.6109, 0.2176, 0.5693, 0.4345, 0.6106, 0.355, 0.5948, 0.4184, 0.5693, 0.4345, 0.5948, 0.4184, 0.6039, 0.4579, 0.5075, 0.1677, 0.4301, 0.1534, 0.4618, 0.1004, 0.5075, 0.1677, 0.4401, 0.2217, 0.4301, 0.1534, 0.5384, 0.7164, 0.4881, 0.742, 0.4811, 0.6479, 0.5874, 0.5223, 0.5567, 0.5193, 0.5693, 0.4345, 0.4811, 0.6479, 0.4684, 0.5697, 0.5, 0.561, 0.4811, 0.6479, 0.5, 0.561, 0.5213, 0.6133, 0.5309, 0.4975, 0.5693, 0.4345, 0.5567, 0.5193, 0.472, 0.4847, 0.4813, 0.5107, 0.4684, 0.5697, 0.5087, 0.4892, 0.4813, 0.5107, 0.472, 0.4847])
me_icosphere_004.use_remesh_fix_poles = True
me_icosphere_004.use_remesh_preserve_attributes = False
me_icosphere_004.update()

# ---- objects
ob_smoke01 = bpy.data.objects.new('Smoke01', me_icosphere_004)

# ---- transforms, parenting, visibility, modifiers, constraints
ob_smoke01.location = (0.6968, -0.1628, 0.3995)

# ---- collection membership
col_collection.objects.link(ob_smoke01)

# ---- scene / render settings (as saved in the file)
scene.frame_start = 1; scene.frame_end = 250; scene.frame_set(60)
scene.render.engine = 'BLENDER_EEVEE_NEXT'
scene.cycles.use_denoising = False
scene.cycles.samples = 128
scene.cycles.sampling_pattern = 'TABULATED_SOBOL'
scene.cycles.use_adaptive_sampling = False
scene.cycles.use_light_tree = False
scene.view_settings.view_transform = 'Filmic'
bpy.context.view_layer.update()

# ---- added for rendering (the .blend has no active camera and no usable light): camera, sun
cam_auto = bpy.data.cameras.new('AutoCamera')
cam_auto.lens = 50.0
cam_auto.sensor_width = 36.0
cam_auto.clip_end = 1000.0
ob_auto_camera = bpy.data.objects.new('AutoCamera', cam_auto)
scene.collection.objects.link(ob_auto_camera)
ob_auto_camera.location = (3.99119, -4.64107, 3.19521)
ob_auto_camera.rotation_euler = (1.09748, -7.21219e-08, 0.694738)
scene.camera = ob_auto_camera
light_auto_sun = bpy.data.lights.new('AutoSun', 'SUN')
light_auto_sun.energy = 3.0
light_auto_sun.angle = 0.0523599
ob_auto_sun = bpy.data.objects.new('AutoSun', light_auto_sun)
scene.collection.objects.link(ob_auto_sun)
ob_auto_sun.rotation_euler = (0.872665, 0.174533, 0.523599)
bpy.context.view_layer.update()
